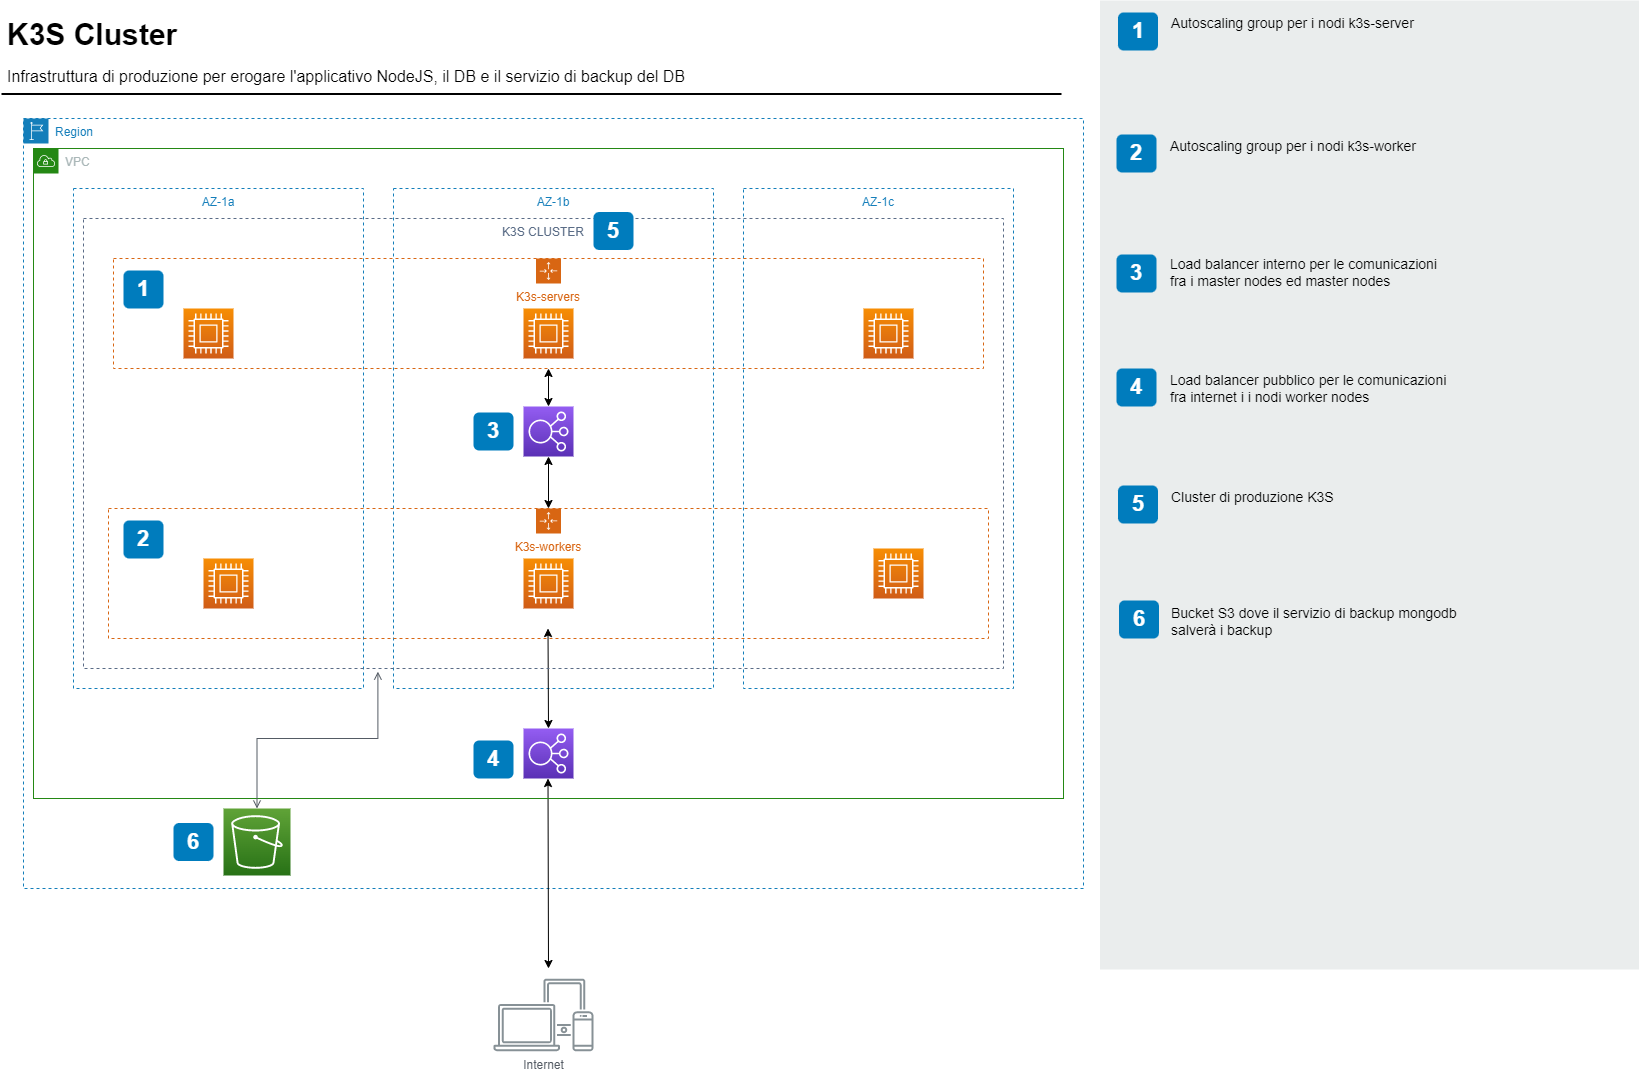

The diagram above was exported from draw.io. Its source (the exported page's mxGraphModel, read from the mxfile embedded in the PNG):
<mxGraphModel dx="1422" dy="705" grid="1" gridSize="10" guides="1" tooltips="1" connect="1" arrows="1" fold="1" page="1" pageScale="1" pageWidth="827" pageHeight="1169" math="0" shadow="0">
  <root>
    <mxCell id="0" />
    <mxCell id="1" parent="0" />
    <mxCell id="-QjtrjUzRDEMRZ5MF8oH-47" value="K3S Cluster&lt;br&gt;" style="text;html=1;resizable=0;points=[];autosize=1;align=left;verticalAlign=top;spacingTop=-4;fontSize=30;fontStyle=1" parent="1" vertex="1">
      <mxGeometry x="12" y="65.5" width="190" height="40" as="geometry" />
    </mxCell>
    <mxCell id="-QjtrjUzRDEMRZ5MF8oH-48" value="Infrastruttura di produzione per erogare l'applicativo NodeJS, il DB e il servizio di backup del DB" style="text;html=1;resizable=0;points=[];autosize=1;align=left;verticalAlign=top;spacingTop=-4;fontSize=16" parent="1" vertex="1">
      <mxGeometry x="12" y="115.5" width="690" height="20" as="geometry" />
    </mxCell>
    <mxCell id="SCVMTBWpLvtzJIhz15lM-1" value="" style="line;strokeWidth=2;html=1;fontSize=14;" parent="1" vertex="1">
      <mxGeometry x="8" y="140.5" width="1060" height="10" as="geometry" />
    </mxCell>
    <mxCell id="7OVz4w7n9kzEPWy-4BBC-3" value="" style="rounded=0;whiteSpace=wrap;html=1;fillColor=#EAEDED;fontSize=22;fontColor=#FFFFFF;strokeColor=none;labelBackgroundColor=none;" parent="1" vertex="1">
      <mxGeometry x="1106.5" y="52" width="539" height="969" as="geometry" />
    </mxCell>
    <mxCell id="7OVz4w7n9kzEPWy-4BBC-4" value="1" style="rounded=1;whiteSpace=wrap;html=1;fillColor=#007CBD;strokeColor=none;fontColor=#FFFFFF;fontStyle=1;fontSize=22;labelBackgroundColor=none;" parent="1" vertex="1">
      <mxGeometry x="1124.5" y="64" width="40" height="38" as="geometry" />
    </mxCell>
    <mxCell id="7OVz4w7n9kzEPWy-4BBC-5" value="2" style="rounded=1;whiteSpace=wrap;html=1;fillColor=#007CBD;strokeColor=none;fontColor=#FFFFFF;fontStyle=1;fontSize=22;labelBackgroundColor=none;" parent="1" vertex="1">
      <mxGeometry x="1123" y="186" width="40" height="38" as="geometry" />
    </mxCell>
    <mxCell id="7OVz4w7n9kzEPWy-4BBC-6" value="3" style="rounded=1;whiteSpace=wrap;html=1;fillColor=#007CBD;strokeColor=none;fontColor=#FFFFFF;fontStyle=1;fontSize=22;labelBackgroundColor=none;" parent="1" vertex="1">
      <mxGeometry x="1123" y="306" width="40" height="38" as="geometry" />
    </mxCell>
    <mxCell id="7OVz4w7n9kzEPWy-4BBC-7" value="4" style="rounded=1;whiteSpace=wrap;html=1;fillColor=#007CBD;strokeColor=none;fontColor=#FFFFFF;fontStyle=1;fontSize=22;labelBackgroundColor=none;" parent="1" vertex="1">
      <mxGeometry x="1123" y="420" width="40" height="38" as="geometry" />
    </mxCell>
    <mxCell id="7OVz4w7n9kzEPWy-4BBC-8" value="5" style="rounded=1;whiteSpace=wrap;html=1;fillColor=#007CBD;strokeColor=none;fontColor=#FFFFFF;fontStyle=1;fontSize=22;labelBackgroundColor=none;" parent="1" vertex="1">
      <mxGeometry x="1124.5" y="537" width="40" height="38" as="geometry" />
    </mxCell>
    <mxCell id="7OVz4w7n9kzEPWy-4BBC-9" value="6" style="rounded=1;whiteSpace=wrap;html=1;fillColor=#007CBD;strokeColor=none;fontColor=#FFFFFF;fontStyle=1;fontSize=22;labelBackgroundColor=none;" parent="1" vertex="1">
      <mxGeometry x="1125.5" y="652" width="40" height="38" as="geometry" />
    </mxCell>
    <mxCell id="7OVz4w7n9kzEPWy-4BBC-13" value="&lt;span&gt;Autoscaling group per i nodi k3s-server&lt;/span&gt;" style="text;html=1;align=left;verticalAlign=top;spacingTop=-4;fontSize=14;labelBackgroundColor=none;whiteSpace=wrap;" parent="1" vertex="1">
      <mxGeometry x="1176" y="63.5" width="449" height="118" as="geometry" />
    </mxCell>
    <mxCell id="7OVz4w7n9kzEPWy-4BBC-14" value="Autoscaling group per i nodi k3s-worker" style="text;html=1;align=left;verticalAlign=top;spacingTop=-4;fontSize=14;labelBackgroundColor=none;whiteSpace=wrap;" parent="1" vertex="1">
      <mxGeometry x="1175" y="186.5" width="450" height="115" as="geometry" />
    </mxCell>
    <mxCell id="7OVz4w7n9kzEPWy-4BBC-15" value="&lt;span&gt;Load balancer interno per le comunicazioni&lt;br&gt;&lt;/span&gt;fra i master nodes ed master nodes" style="text;html=1;align=left;verticalAlign=top;spacingTop=-4;fontSize=14;labelBackgroundColor=none;whiteSpace=wrap;" parent="1" vertex="1">
      <mxGeometry x="1175" y="304.5" width="450" height="117" as="geometry" />
    </mxCell>
    <mxCell id="7OVz4w7n9kzEPWy-4BBC-16" value="&lt;span&gt;Load balancer pubblico per le comunicazioni&lt;br&gt;&lt;/span&gt;fra internet i i nodi worker nodes" style="text;html=1;align=left;verticalAlign=top;spacingTop=-4;fontSize=14;labelBackgroundColor=none;whiteSpace=wrap;" parent="1" vertex="1">
      <mxGeometry x="1175" y="420.5" width="450" height="121" as="geometry" />
    </mxCell>
    <mxCell id="7OVz4w7n9kzEPWy-4BBC-17" value="Cluster di produzione K3S" style="text;html=1;align=left;verticalAlign=top;spacingTop=-4;fontSize=14;labelBackgroundColor=none;whiteSpace=wrap;" parent="1" vertex="1">
      <mxGeometry x="1176" y="537.5" width="449" height="114" as="geometry" />
    </mxCell>
    <mxCell id="7OVz4w7n9kzEPWy-4BBC-18" value="&lt;span&gt;Bucket S3 dove il servizio di backup mongodb&lt;br&gt;&lt;/span&gt;salverà i backup" style="text;html=1;align=left;verticalAlign=top;spacingTop=-4;fontSize=14;labelBackgroundColor=none;whiteSpace=wrap;" parent="1" vertex="1">
      <mxGeometry x="1176" y="653.5" width="450" height="118" as="geometry" />
    </mxCell>
    <mxCell id="B6yLN0njV2SPBgo6Go2x-2" value="Region" style="points=[[0,0],[0.25,0],[0.5,0],[0.75,0],[1,0],[1,0.25],[1,0.5],[1,0.75],[1,1],[0.75,1],[0.5,1],[0.25,1],[0,1],[0,0.75],[0,0.5],[0,0.25]];outlineConnect=0;gradientColor=none;html=1;whiteSpace=wrap;fontSize=12;fontStyle=0;container=1;pointerEvents=0;collapsible=0;recursiveResize=0;shape=mxgraph.aws4.group;grIcon=mxgraph.aws4.group_region;strokeColor=#147EBA;fillColor=none;verticalAlign=top;align=left;spacingLeft=30;fontColor=#147EBA;dashed=1;" vertex="1" parent="1">
      <mxGeometry x="30" y="170" width="1060" height="770" as="geometry" />
    </mxCell>
    <mxCell id="B6yLN0njV2SPBgo6Go2x-3" value="AZ-1a" style="fillColor=none;strokeColor=#147EBA;dashed=1;verticalAlign=top;fontStyle=0;fontColor=#147EBA;" vertex="1" parent="B6yLN0njV2SPBgo6Go2x-2">
      <mxGeometry x="50" y="70" width="290" height="500" as="geometry" />
    </mxCell>
    <mxCell id="B6yLN0njV2SPBgo6Go2x-5" value="AZ-1c" style="fillColor=none;strokeColor=#147EBA;dashed=1;verticalAlign=top;fontStyle=0;fontColor=#147EBA;" vertex="1" parent="B6yLN0njV2SPBgo6Go2x-2">
      <mxGeometry x="720" y="70" width="270" height="500" as="geometry" />
    </mxCell>
    <mxCell id="B6yLN0njV2SPBgo6Go2x-8" value="AZ-1b" style="fillColor=none;strokeColor=#147EBA;dashed=1;verticalAlign=top;fontStyle=0;fontColor=#147EBA;" vertex="1" parent="B6yLN0njV2SPBgo6Go2x-2">
      <mxGeometry x="370" y="70" width="320" height="500" as="geometry" />
    </mxCell>
    <mxCell id="B6yLN0njV2SPBgo6Go2x-12" value="" style="sketch=0;points=[[0,0,0],[0.25,0,0],[0.5,0,0],[0.75,0,0],[1,0,0],[0,1,0],[0.25,1,0],[0.5,1,0],[0.75,1,0],[1,1,0],[0,0.25,0],[0,0.5,0],[0,0.75,0],[1,0.25,0],[1,0.5,0],[1,0.75,0]];outlineConnect=0;fontColor=#232F3E;gradientColor=#F78E04;gradientDirection=north;fillColor=#D05C17;strokeColor=#ffffff;dashed=0;verticalLabelPosition=bottom;verticalAlign=top;align=center;html=1;fontSize=12;fontStyle=0;aspect=fixed;shape=mxgraph.aws4.resourceIcon;resIcon=mxgraph.aws4.compute;" vertex="1" parent="B6yLN0njV2SPBgo6Go2x-2">
      <mxGeometry x="500" y="190" width="50" height="50" as="geometry" />
    </mxCell>
    <mxCell id="B6yLN0njV2SPBgo6Go2x-22" value="1" style="rounded=1;whiteSpace=wrap;html=1;fillColor=#007CBD;strokeColor=none;fontColor=#FFFFFF;fontStyle=1;fontSize=22;labelBackgroundColor=none;" vertex="1" parent="B6yLN0njV2SPBgo6Go2x-2">
      <mxGeometry x="100" y="152" width="40" height="38" as="geometry" />
    </mxCell>
    <mxCell id="B6yLN0njV2SPBgo6Go2x-29" value="" style="sketch=0;points=[[0,0,0],[0.25,0,0],[0.5,0,0],[0.75,0,0],[1,0,0],[0,1,0],[0.25,1,0],[0.5,1,0],[0.75,1,0],[1,1,0],[0,0.25,0],[0,0.5,0],[0,0.75,0],[1,0.25,0],[1,0.5,0],[1,0.75,0]];outlineConnect=0;fontColor=#232F3E;gradientColor=#945DF2;gradientDirection=north;fillColor=#5A30B5;strokeColor=#ffffff;dashed=0;verticalLabelPosition=bottom;verticalAlign=top;align=center;html=1;fontSize=12;fontStyle=0;aspect=fixed;shape=mxgraph.aws4.resourceIcon;resIcon=mxgraph.aws4.elastic_load_balancing;" vertex="1" parent="B6yLN0njV2SPBgo6Go2x-2">
      <mxGeometry x="500" y="610" width="50" height="50" as="geometry" />
    </mxCell>
    <mxCell id="B6yLN0njV2SPBgo6Go2x-30" value="4" style="rounded=1;whiteSpace=wrap;html=1;fillColor=#007CBD;strokeColor=none;fontColor=#FFFFFF;fontStyle=1;fontSize=22;labelBackgroundColor=none;" vertex="1" parent="B6yLN0njV2SPBgo6Go2x-2">
      <mxGeometry x="450" y="622" width="40" height="38" as="geometry" />
    </mxCell>
    <mxCell id="B6yLN0njV2SPBgo6Go2x-31" value="" style="endArrow=classic;startArrow=classic;html=1;rounded=0;exitX=0.5;exitY=1;exitDx=0;exitDy=0;exitPerimeter=0;" edge="1" parent="B6yLN0njV2SPBgo6Go2x-2">
      <mxGeometry width="50" height="50" relative="1" as="geometry">
        <mxPoint x="524.5" y="660" as="sourcePoint" />
        <mxPoint x="525" y="850" as="targetPoint" />
      </mxGeometry>
    </mxCell>
    <mxCell id="B6yLN0njV2SPBgo6Go2x-32" value="" style="endArrow=classic;startArrow=classic;html=1;rounded=0;entryX=0.5;entryY=0;entryDx=0;entryDy=0;exitX=0.5;exitY=1;exitDx=0;exitDy=0;exitPerimeter=0;entryPerimeter=0;" edge="1" parent="B6yLN0njV2SPBgo6Go2x-2" target="B6yLN0njV2SPBgo6Go2x-29">
      <mxGeometry width="50" height="50" relative="1" as="geometry">
        <mxPoint x="524.5" y="510" as="sourcePoint" />
        <mxPoint x="524.5" y="580" as="targetPoint" />
      </mxGeometry>
    </mxCell>
    <mxCell id="B6yLN0njV2SPBgo6Go2x-10" value="K3s-workers" style="points=[[0,0],[0.25,0],[0.5,0],[0.75,0],[1,0],[1,0.25],[1,0.5],[1,0.75],[1,1],[0.75,1],[0.5,1],[0.25,1],[0,1],[0,0.75],[0,0.5],[0,0.25]];outlineConnect=0;gradientColor=none;html=1;whiteSpace=wrap;fontSize=12;fontStyle=0;container=1;pointerEvents=0;collapsible=0;recursiveResize=0;shape=mxgraph.aws4.groupCenter;grIcon=mxgraph.aws4.group_auto_scaling_group;grStroke=1;strokeColor=#D86613;fillColor=none;verticalAlign=top;align=center;fontColor=#D86613;dashed=1;spacingTop=25;" vertex="1" parent="B6yLN0njV2SPBgo6Go2x-2">
      <mxGeometry x="85" y="390" width="880" height="130" as="geometry" />
    </mxCell>
    <mxCell id="B6yLN0njV2SPBgo6Go2x-14" value="" style="sketch=0;points=[[0,0,0],[0.25,0,0],[0.5,0,0],[0.75,0,0],[1,0,0],[0,1,0],[0.25,1,0],[0.5,1,0],[0.75,1,0],[1,1,0],[0,0.25,0],[0,0.5,0],[0,0.75,0],[1,0.25,0],[1,0.5,0],[1,0.75,0]];outlineConnect=0;fontColor=#232F3E;gradientColor=#F78E04;gradientDirection=north;fillColor=#D05C17;strokeColor=#ffffff;dashed=0;verticalLabelPosition=bottom;verticalAlign=top;align=center;html=1;fontSize=12;fontStyle=0;aspect=fixed;shape=mxgraph.aws4.resourceIcon;resIcon=mxgraph.aws4.compute;" vertex="1" parent="B6yLN0njV2SPBgo6Go2x-10">
      <mxGeometry x="95" y="50" width="50" height="50" as="geometry" />
    </mxCell>
    <mxCell id="B6yLN0njV2SPBgo6Go2x-15" value="" style="sketch=0;points=[[0,0,0],[0.25,0,0],[0.5,0,0],[0.75,0,0],[1,0,0],[0,1,0],[0.25,1,0],[0.5,1,0],[0.75,1,0],[1,1,0],[0,0.25,0],[0,0.5,0],[0,0.75,0],[1,0.25,0],[1,0.5,0],[1,0.75,0]];outlineConnect=0;fontColor=#232F3E;gradientColor=#F78E04;gradientDirection=north;fillColor=#D05C17;strokeColor=#ffffff;dashed=0;verticalLabelPosition=bottom;verticalAlign=top;align=center;html=1;fontSize=12;fontStyle=0;aspect=fixed;shape=mxgraph.aws4.resourceIcon;resIcon=mxgraph.aws4.compute;" vertex="1" parent="B6yLN0njV2SPBgo6Go2x-10">
      <mxGeometry x="415" y="50" width="50" height="50" as="geometry" />
    </mxCell>
    <mxCell id="B6yLN0njV2SPBgo6Go2x-16" value="" style="sketch=0;points=[[0,0,0],[0.25,0,0],[0.5,0,0],[0.75,0,0],[1,0,0],[0,1,0],[0.25,1,0],[0.5,1,0],[0.75,1,0],[1,1,0],[0,0.25,0],[0,0.5,0],[0,0.75,0],[1,0.25,0],[1,0.5,0],[1,0.75,0]];outlineConnect=0;fontColor=#232F3E;gradientColor=#F78E04;gradientDirection=north;fillColor=#D05C17;strokeColor=#ffffff;dashed=0;verticalLabelPosition=bottom;verticalAlign=top;align=center;html=1;fontSize=12;fontStyle=0;aspect=fixed;shape=mxgraph.aws4.resourceIcon;resIcon=mxgraph.aws4.compute;" vertex="1" parent="B6yLN0njV2SPBgo6Go2x-2">
      <mxGeometry x="850" y="430" width="50" height="50" as="geometry" />
    </mxCell>
    <mxCell id="B6yLN0njV2SPBgo6Go2x-35" value="" style="sketch=0;points=[[0,0,0],[0.25,0,0],[0.5,0,0],[0.75,0,0],[1,0,0],[0,1,0],[0.25,1,0],[0.5,1,0],[0.75,1,0],[1,1,0],[0,0.25,0],[0,0.5,0],[0,0.75,0],[1,0.25,0],[1,0.5,0],[1,0.75,0]];outlineConnect=0;fontColor=#232F3E;gradientColor=#60A337;gradientDirection=north;fillColor=#277116;strokeColor=#ffffff;dashed=0;verticalLabelPosition=bottom;verticalAlign=top;align=center;html=1;fontSize=12;fontStyle=0;aspect=fixed;shape=mxgraph.aws4.resourceIcon;resIcon=mxgraph.aws4.s3;" vertex="1" parent="B6yLN0njV2SPBgo6Go2x-2">
      <mxGeometry x="200" y="690" width="67" height="67" as="geometry" />
    </mxCell>
    <mxCell id="B6yLN0njV2SPBgo6Go2x-40" value="6" style="rounded=1;whiteSpace=wrap;html=1;fillColor=#007CBD;strokeColor=none;fontColor=#FFFFFF;fontStyle=1;fontSize=22;labelBackgroundColor=none;" vertex="1" parent="B6yLN0njV2SPBgo6Go2x-2">
      <mxGeometry x="150" y="704.5" width="40" height="38" as="geometry" />
    </mxCell>
    <mxCell id="B6yLN0njV2SPBgo6Go2x-28" value="Internet" style="sketch=0;outlineConnect=0;gradientColor=none;fontColor=#545B64;strokeColor=none;fillColor=#879196;dashed=0;verticalLabelPosition=bottom;verticalAlign=top;align=center;html=1;fontSize=12;fontStyle=0;aspect=fixed;shape=mxgraph.aws4.illustration_devices;pointerEvents=1" vertex="1" parent="1">
      <mxGeometry x="500" y="1030" width="100" height="73" as="geometry" />
    </mxCell>
    <mxCell id="B6yLN0njV2SPBgo6Go2x-33" value="VPC" style="points=[[0,0],[0.25,0],[0.5,0],[0.75,0],[1,0],[1,0.25],[1,0.5],[1,0.75],[1,1],[0.75,1],[0.5,1],[0.25,1],[0,1],[0,0.75],[0,0.5],[0,0.25]];outlineConnect=0;gradientColor=none;html=1;whiteSpace=wrap;fontSize=12;fontStyle=0;container=1;pointerEvents=0;collapsible=0;recursiveResize=0;shape=mxgraph.aws4.group;grIcon=mxgraph.aws4.group_vpc;strokeColor=#248814;fillColor=none;verticalAlign=top;align=left;spacingLeft=30;fontColor=#AAB7B8;dashed=0;" vertex="1" parent="1">
      <mxGeometry x="40" y="200" width="1030" height="650" as="geometry" />
    </mxCell>
    <mxCell id="B6yLN0njV2SPBgo6Go2x-23" value="2" style="rounded=1;whiteSpace=wrap;html=1;fillColor=#007CBD;strokeColor=none;fontColor=#FFFFFF;fontStyle=1;fontSize=22;labelBackgroundColor=none;" vertex="1" parent="B6yLN0njV2SPBgo6Go2x-33">
      <mxGeometry x="90" y="372" width="40" height="38" as="geometry" />
    </mxCell>
    <mxCell id="B6yLN0njV2SPBgo6Go2x-17" value="" style="sketch=0;points=[[0,0,0],[0.25,0,0],[0.5,0,0],[0.75,0,0],[1,0,0],[0,1,0],[0.25,1,0],[0.5,1,0],[0.75,1,0],[1,1,0],[0,0.25,0],[0,0.5,0],[0,0.75,0],[1,0.25,0],[1,0.5,0],[1,0.75,0]];outlineConnect=0;fontColor=#232F3E;gradientColor=#945DF2;gradientDirection=north;fillColor=#5A30B5;strokeColor=#ffffff;dashed=0;verticalLabelPosition=bottom;verticalAlign=top;align=center;html=1;fontSize=12;fontStyle=0;aspect=fixed;shape=mxgraph.aws4.resourceIcon;resIcon=mxgraph.aws4.elastic_load_balancing;" vertex="1" parent="B6yLN0njV2SPBgo6Go2x-33">
      <mxGeometry x="490" y="258" width="50" height="50" as="geometry" />
    </mxCell>
    <mxCell id="B6yLN0njV2SPBgo6Go2x-24" value="3" style="rounded=1;whiteSpace=wrap;html=1;fillColor=#007CBD;strokeColor=none;fontColor=#FFFFFF;fontStyle=1;fontSize=22;labelBackgroundColor=none;" vertex="1" parent="B6yLN0njV2SPBgo6Go2x-33">
      <mxGeometry x="440" y="264" width="40" height="38" as="geometry" />
    </mxCell>
    <mxCell id="B6yLN0njV2SPBgo6Go2x-7" value="K3s-servers&lt;br&gt;" style="points=[[0,0],[0.25,0],[0.5,0],[0.75,0],[1,0],[1,0.25],[1,0.5],[1,0.75],[1,1],[0.75,1],[0.5,1],[0.25,1],[0,1],[0,0.75],[0,0.5],[0,0.25]];outlineConnect=0;gradientColor=none;html=1;whiteSpace=wrap;fontSize=12;fontStyle=0;container=1;pointerEvents=0;collapsible=0;recursiveResize=0;shape=mxgraph.aws4.groupCenter;grIcon=mxgraph.aws4.group_auto_scaling_group;grStroke=1;strokeColor=#D86613;fillColor=none;verticalAlign=top;align=center;fontColor=#D86613;dashed=1;spacingTop=25;" vertex="1" parent="B6yLN0njV2SPBgo6Go2x-33">
      <mxGeometry x="80" y="110" width="870" height="110" as="geometry" />
    </mxCell>
    <mxCell id="B6yLN0njV2SPBgo6Go2x-13" value="" style="sketch=0;points=[[0,0,0],[0.25,0,0],[0.5,0,0],[0.75,0,0],[1,0,0],[0,1,0],[0.25,1,0],[0.5,1,0],[0.75,1,0],[1,1,0],[0,0.25,0],[0,0.5,0],[0,0.75,0],[1,0.25,0],[1,0.5,0],[1,0.75,0]];outlineConnect=0;fontColor=#232F3E;gradientColor=#F78E04;gradientDirection=north;fillColor=#D05C17;strokeColor=#ffffff;dashed=0;verticalLabelPosition=bottom;verticalAlign=top;align=center;html=1;fontSize=12;fontStyle=0;aspect=fixed;shape=mxgraph.aws4.resourceIcon;resIcon=mxgraph.aws4.compute;" vertex="1" parent="B6yLN0njV2SPBgo6Go2x-7">
      <mxGeometry x="750" y="50" width="50" height="50" as="geometry" />
    </mxCell>
    <mxCell id="B6yLN0njV2SPBgo6Go2x-6" value="" style="sketch=0;points=[[0,0,0],[0.25,0,0],[0.5,0,0],[0.75,0,0],[1,0,0],[0,1,0],[0.25,1,0],[0.5,1,0],[0.75,1,0],[1,1,0],[0,0.25,0],[0,0.5,0],[0,0.75,0],[1,0.25,0],[1,0.5,0],[1,0.75,0]];outlineConnect=0;fontColor=#232F3E;gradientColor=#F78E04;gradientDirection=north;fillColor=#D05C17;strokeColor=#ffffff;dashed=0;verticalLabelPosition=bottom;verticalAlign=top;align=center;html=1;fontSize=12;fontStyle=0;aspect=fixed;shape=mxgraph.aws4.resourceIcon;resIcon=mxgraph.aws4.compute;" vertex="1" parent="B6yLN0njV2SPBgo6Go2x-7">
      <mxGeometry x="70" y="50" width="50" height="50" as="geometry" />
    </mxCell>
    <mxCell id="B6yLN0njV2SPBgo6Go2x-20" value="" style="endArrow=classic;startArrow=classic;html=1;rounded=0;exitX=0.5;exitY=0;exitDx=0;exitDy=0;exitPerimeter=0;entryX=0.5;entryY=1;entryDx=0;entryDy=0;" edge="1" parent="B6yLN0njV2SPBgo6Go2x-33" source="B6yLN0njV2SPBgo6Go2x-17" target="B6yLN0njV2SPBgo6Go2x-7">
      <mxGeometry width="50" height="50" relative="1" as="geometry">
        <mxPoint x="670" y="350" as="sourcePoint" />
        <mxPoint x="515" y="180" as="targetPoint" />
      </mxGeometry>
    </mxCell>
    <mxCell id="B6yLN0njV2SPBgo6Go2x-21" value="" style="endArrow=classic;startArrow=classic;html=1;rounded=0;entryX=0.5;entryY=0;entryDx=0;entryDy=0;exitX=0.5;exitY=1;exitDx=0;exitDy=0;exitPerimeter=0;" edge="1" parent="1" source="B6yLN0njV2SPBgo6Go2x-17" target="B6yLN0njV2SPBgo6Go2x-10">
      <mxGeometry width="50" height="50" relative="1" as="geometry">
        <mxPoint x="565" y="440" as="sourcePoint" />
        <mxPoint x="565" y="390" as="targetPoint" />
      </mxGeometry>
    </mxCell>
    <mxCell id="B6yLN0njV2SPBgo6Go2x-37" value="K3S CLUSTER" style="fillColor=none;strokeColor=#5A6C86;dashed=1;verticalAlign=top;fontStyle=0;fontColor=#5A6C86;" vertex="1" parent="1">
      <mxGeometry x="90" y="270" width="920" height="450" as="geometry" />
    </mxCell>
    <mxCell id="B6yLN0njV2SPBgo6Go2x-38" value="5" style="rounded=1;whiteSpace=wrap;html=1;fillColor=#007CBD;strokeColor=none;fontColor=#FFFFFF;fontStyle=1;fontSize=22;labelBackgroundColor=none;" vertex="1" parent="1">
      <mxGeometry x="600" y="263.5" width="40" height="38" as="geometry" />
    </mxCell>
    <mxCell id="B6yLN0njV2SPBgo6Go2x-39" value="" style="edgeStyle=orthogonalEdgeStyle;html=1;endArrow=open;elbow=vertical;startArrow=open;startFill=0;endFill=0;strokeColor=#545B64;rounded=0;exitX=0.5;exitY=0;exitDx=0;exitDy=0;exitPerimeter=0;entryX=0.32;entryY=1.007;entryDx=0;entryDy=0;entryPerimeter=0;" edge="1" parent="1" source="B6yLN0njV2SPBgo6Go2x-35" target="B6yLN0njV2SPBgo6Go2x-37">
      <mxGeometry width="100" relative="1" as="geometry">
        <mxPoint x="670" y="710" as="sourcePoint" />
        <mxPoint x="770" y="710" as="targetPoint" />
      </mxGeometry>
    </mxCell>
  </root>
</mxGraphModel>